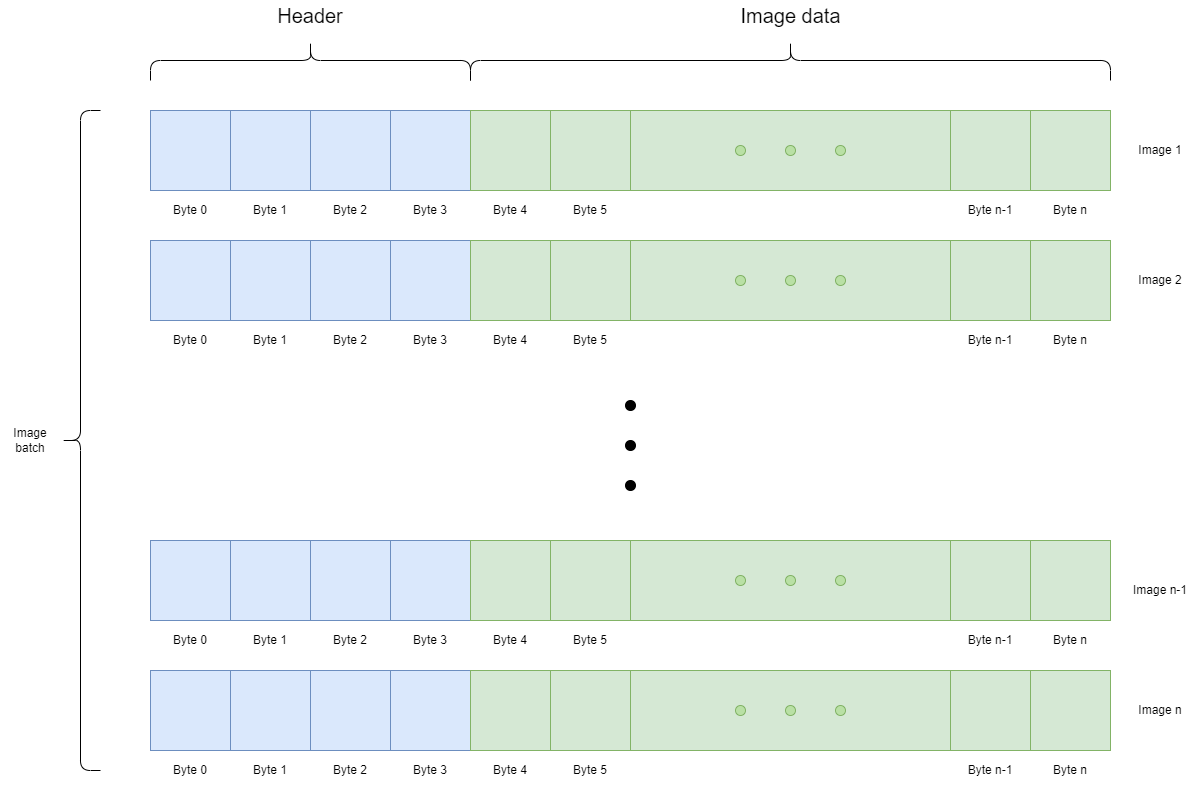

The diagram above was exported from draw.io. Its source (the exported page's mxGraphModel, read from the mxfile embedded in the PNG):
<mxGraphModel dx="2607" dy="1344" grid="1" gridSize="10" guides="1" tooltips="1" connect="1" arrows="1" fold="1" page="1" pageScale="1" pageWidth="1600" pageHeight="1000" math="0" shadow="0">
  <root>
    <mxCell id="0" />
    <mxCell id="1" parent="0" />
    <mxCell id="k-xSCueEx_zE615v-QJN-1" value="" style="rounded=0;whiteSpace=wrap;html=1;fillColor=#dae8fc;strokeColor=#6c8ebf;" vertex="1" parent="1">
      <mxGeometry x="320" y="130" width="80" height="80" as="geometry" />
    </mxCell>
    <mxCell id="k-xSCueEx_zE615v-QJN-2" value="" style="rounded=0;whiteSpace=wrap;html=1;fillColor=#dae8fc;strokeColor=#6c8ebf;" vertex="1" parent="1">
      <mxGeometry x="400" y="130" width="80" height="80" as="geometry" />
    </mxCell>
    <mxCell id="k-xSCueEx_zE615v-QJN-3" value="" style="rounded=0;whiteSpace=wrap;html=1;fillColor=#dae8fc;strokeColor=#6c8ebf;" vertex="1" parent="1">
      <mxGeometry x="480" y="130" width="80" height="80" as="geometry" />
    </mxCell>
    <mxCell id="k-xSCueEx_zE615v-QJN-4" value="" style="rounded=0;whiteSpace=wrap;html=1;fillColor=#dae8fc;strokeColor=#6c8ebf;" vertex="1" parent="1">
      <mxGeometry x="560" y="130" width="80" height="80" as="geometry" />
    </mxCell>
    <mxCell id="k-xSCueEx_zE615v-QJN-5" value="" style="rounded=0;whiteSpace=wrap;html=1;fillColor=#d5e8d4;strokeColor=#82b366;" vertex="1" parent="1">
      <mxGeometry x="640" y="130" width="80" height="80" as="geometry" />
    </mxCell>
    <mxCell id="k-xSCueEx_zE615v-QJN-6" value="" style="rounded=0;whiteSpace=wrap;html=1;fillColor=#d5e8d4;strokeColor=#82b366;" vertex="1" parent="1">
      <mxGeometry x="720" y="130" width="80" height="80" as="geometry" />
    </mxCell>
    <mxCell id="k-xSCueEx_zE615v-QJN-7" value="" style="rounded=0;whiteSpace=wrap;html=1;fillColor=#d5e8d4;strokeColor=#82b366;" vertex="1" parent="1">
      <mxGeometry x="800" y="130" width="320" height="80" as="geometry" />
    </mxCell>
    <mxCell id="k-xSCueEx_zE615v-QJN-8" value="" style="rounded=0;whiteSpace=wrap;html=1;fillColor=#d5e8d4;strokeColor=#82b366;" vertex="1" parent="1">
      <mxGeometry x="1120" y="130" width="80" height="80" as="geometry" />
    </mxCell>
    <mxCell id="k-xSCueEx_zE615v-QJN-9" value="" style="rounded=0;whiteSpace=wrap;html=1;fillColor=#d5e8d4;strokeColor=#82b366;" vertex="1" parent="1">
      <mxGeometry x="1200" y="130" width="80" height="80" as="geometry" />
    </mxCell>
    <mxCell id="k-xSCueEx_zE615v-QJN-10" value="" style="ellipse;whiteSpace=wrap;html=1;aspect=fixed;fillColor=#B9E0A5;strokeColor=#82b366;" vertex="1" parent="1">
      <mxGeometry x="905" y="165" width="10" height="10" as="geometry" />
    </mxCell>
    <mxCell id="k-xSCueEx_zE615v-QJN-11" value="" style="ellipse;whiteSpace=wrap;html=1;aspect=fixed;fillColor=#B9E0A5;strokeColor=#82b366;" vertex="1" parent="1">
      <mxGeometry x="955" y="165" width="10" height="10" as="geometry" />
    </mxCell>
    <mxCell id="k-xSCueEx_zE615v-QJN-12" value="" style="ellipse;whiteSpace=wrap;html=1;aspect=fixed;fillColor=#B9E0A5;strokeColor=#82b366;" vertex="1" parent="1">
      <mxGeometry x="1005" y="165" width="10" height="10" as="geometry" />
    </mxCell>
    <mxCell id="k-xSCueEx_zE615v-QJN-13" value="Byte 0" style="text;html=1;align=center;verticalAlign=middle;whiteSpace=wrap;rounded=0;" vertex="1" parent="1">
      <mxGeometry x="330" y="215" width="60" height="30" as="geometry" />
    </mxCell>
    <mxCell id="k-xSCueEx_zE615v-QJN-14" value="Byte 1" style="text;html=1;align=center;verticalAlign=middle;whiteSpace=wrap;rounded=0;" vertex="1" parent="1">
      <mxGeometry x="410" y="215" width="60" height="30" as="geometry" />
    </mxCell>
    <mxCell id="k-xSCueEx_zE615v-QJN-15" value="Byte 2" style="text;html=1;align=center;verticalAlign=middle;whiteSpace=wrap;rounded=0;" vertex="1" parent="1">
      <mxGeometry x="490" y="215" width="60" height="30" as="geometry" />
    </mxCell>
    <mxCell id="k-xSCueEx_zE615v-QJN-16" value="Byte 5" style="text;html=1;align=center;verticalAlign=middle;whiteSpace=wrap;rounded=0;" vertex="1" parent="1">
      <mxGeometry x="730" y="215" width="60" height="30" as="geometry" />
    </mxCell>
    <mxCell id="k-xSCueEx_zE615v-QJN-17" value="Byte 3" style="text;html=1;align=center;verticalAlign=middle;whiteSpace=wrap;rounded=0;" vertex="1" parent="1">
      <mxGeometry x="570" y="215" width="60" height="30" as="geometry" />
    </mxCell>
    <mxCell id="k-xSCueEx_zE615v-QJN-18" value="Byte 4" style="text;html=1;align=center;verticalAlign=middle;whiteSpace=wrap;rounded=0;" vertex="1" parent="1">
      <mxGeometry x="650" y="215" width="60" height="30" as="geometry" />
    </mxCell>
    <mxCell id="k-xSCueEx_zE615v-QJN-19" value="Byte n-1" style="text;html=1;align=center;verticalAlign=middle;whiteSpace=wrap;rounded=0;" vertex="1" parent="1">
      <mxGeometry x="1130" y="215" width="60" height="30" as="geometry" />
    </mxCell>
    <mxCell id="k-xSCueEx_zE615v-QJN-20" value="Byte n" style="text;html=1;align=center;verticalAlign=middle;whiteSpace=wrap;rounded=0;" vertex="1" parent="1">
      <mxGeometry x="1210" y="215" width="60" height="30" as="geometry" />
    </mxCell>
    <mxCell id="k-xSCueEx_zE615v-QJN-21" value="" style="shape=curlyBracket;whiteSpace=wrap;html=1;rounded=1;labelPosition=left;verticalLabelPosition=middle;align=right;verticalAlign=middle;rotation=90;" vertex="1" parent="1">
      <mxGeometry x="460" y="-80" width="40" height="320" as="geometry" />
    </mxCell>
    <mxCell id="k-xSCueEx_zE615v-QJN-22" value="" style="shape=curlyBracket;whiteSpace=wrap;html=1;rounded=1;labelPosition=left;verticalLabelPosition=middle;align=right;verticalAlign=middle;rotation=90;" vertex="1" parent="1">
      <mxGeometry x="940" y="-240" width="40" height="640" as="geometry" />
    </mxCell>
    <mxCell id="k-xSCueEx_zE615v-QJN-23" value="&lt;font style=&quot;font-size: 20px;&quot;&gt;Header&lt;/font&gt;" style="text;html=1;align=center;verticalAlign=middle;whiteSpace=wrap;rounded=0;" vertex="1" parent="1">
      <mxGeometry x="435" y="20" width="90" height="30" as="geometry" />
    </mxCell>
    <mxCell id="k-xSCueEx_zE615v-QJN-24" value="&lt;font style=&quot;font-size: 20px;&quot;&gt;Image data&lt;/font&gt;" style="text;html=1;align=center;verticalAlign=middle;whiteSpace=wrap;rounded=0;" vertex="1" parent="1">
      <mxGeometry x="902.5" y="20" width="115" height="30" as="geometry" />
    </mxCell>
    <mxCell id="k-xSCueEx_zE615v-QJN-25" value="" style="rounded=0;whiteSpace=wrap;html=1;fillColor=#dae8fc;strokeColor=#6c8ebf;" vertex="1" parent="1">
      <mxGeometry x="320" y="260" width="80" height="80" as="geometry" />
    </mxCell>
    <mxCell id="k-xSCueEx_zE615v-QJN-26" value="" style="rounded=0;whiteSpace=wrap;html=1;fillColor=#dae8fc;strokeColor=#6c8ebf;" vertex="1" parent="1">
      <mxGeometry x="400" y="260" width="80" height="80" as="geometry" />
    </mxCell>
    <mxCell id="k-xSCueEx_zE615v-QJN-27" value="" style="rounded=0;whiteSpace=wrap;html=1;fillColor=#dae8fc;strokeColor=#6c8ebf;" vertex="1" parent="1">
      <mxGeometry x="480" y="260" width="80" height="80" as="geometry" />
    </mxCell>
    <mxCell id="k-xSCueEx_zE615v-QJN-28" value="" style="rounded=0;whiteSpace=wrap;html=1;fillColor=#dae8fc;strokeColor=#6c8ebf;" vertex="1" parent="1">
      <mxGeometry x="560" y="260" width="80" height="80" as="geometry" />
    </mxCell>
    <mxCell id="k-xSCueEx_zE615v-QJN-29" value="" style="rounded=0;whiteSpace=wrap;html=1;fillColor=#d5e8d4;strokeColor=#82b366;" vertex="1" parent="1">
      <mxGeometry x="640" y="260" width="80" height="80" as="geometry" />
    </mxCell>
    <mxCell id="k-xSCueEx_zE615v-QJN-30" value="" style="rounded=0;whiteSpace=wrap;html=1;fillColor=#d5e8d4;strokeColor=#82b366;" vertex="1" parent="1">
      <mxGeometry x="720" y="260" width="80" height="80" as="geometry" />
    </mxCell>
    <mxCell id="k-xSCueEx_zE615v-QJN-31" value="" style="rounded=0;whiteSpace=wrap;html=1;fillColor=#d5e8d4;strokeColor=#82b366;" vertex="1" parent="1">
      <mxGeometry x="800" y="260" width="320" height="80" as="geometry" />
    </mxCell>
    <mxCell id="k-xSCueEx_zE615v-QJN-32" value="" style="rounded=0;whiteSpace=wrap;html=1;fillColor=#d5e8d4;strokeColor=#82b366;" vertex="1" parent="1">
      <mxGeometry x="1120" y="260" width="80" height="80" as="geometry" />
    </mxCell>
    <mxCell id="k-xSCueEx_zE615v-QJN-33" value="" style="rounded=0;whiteSpace=wrap;html=1;fillColor=#d5e8d4;strokeColor=#82b366;" vertex="1" parent="1">
      <mxGeometry x="1200" y="260" width="80" height="80" as="geometry" />
    </mxCell>
    <mxCell id="k-xSCueEx_zE615v-QJN-34" value="" style="ellipse;whiteSpace=wrap;html=1;aspect=fixed;fillColor=#B9E0A5;strokeColor=#82b366;" vertex="1" parent="1">
      <mxGeometry x="905" y="295" width="10" height="10" as="geometry" />
    </mxCell>
    <mxCell id="k-xSCueEx_zE615v-QJN-35" value="" style="ellipse;whiteSpace=wrap;html=1;aspect=fixed;fillColor=#B9E0A5;strokeColor=#82b366;" vertex="1" parent="1">
      <mxGeometry x="955" y="295" width="10" height="10" as="geometry" />
    </mxCell>
    <mxCell id="k-xSCueEx_zE615v-QJN-36" value="" style="ellipse;whiteSpace=wrap;html=1;aspect=fixed;fillColor=#B9E0A5;strokeColor=#82b366;" vertex="1" parent="1">
      <mxGeometry x="1005" y="295" width="10" height="10" as="geometry" />
    </mxCell>
    <mxCell id="k-xSCueEx_zE615v-QJN-37" value="Byte 0" style="text;html=1;align=center;verticalAlign=middle;whiteSpace=wrap;rounded=0;" vertex="1" parent="1">
      <mxGeometry x="330" y="345" width="60" height="30" as="geometry" />
    </mxCell>
    <mxCell id="k-xSCueEx_zE615v-QJN-38" value="Byte 1" style="text;html=1;align=center;verticalAlign=middle;whiteSpace=wrap;rounded=0;" vertex="1" parent="1">
      <mxGeometry x="410" y="345" width="60" height="30" as="geometry" />
    </mxCell>
    <mxCell id="k-xSCueEx_zE615v-QJN-39" value="Byte 2" style="text;html=1;align=center;verticalAlign=middle;whiteSpace=wrap;rounded=0;" vertex="1" parent="1">
      <mxGeometry x="490" y="345" width="60" height="30" as="geometry" />
    </mxCell>
    <mxCell id="k-xSCueEx_zE615v-QJN-40" value="Byte 5" style="text;html=1;align=center;verticalAlign=middle;whiteSpace=wrap;rounded=0;" vertex="1" parent="1">
      <mxGeometry x="730" y="345" width="60" height="30" as="geometry" />
    </mxCell>
    <mxCell id="k-xSCueEx_zE615v-QJN-41" value="Byte 3" style="text;html=1;align=center;verticalAlign=middle;whiteSpace=wrap;rounded=0;" vertex="1" parent="1">
      <mxGeometry x="570" y="345" width="60" height="30" as="geometry" />
    </mxCell>
    <mxCell id="k-xSCueEx_zE615v-QJN-42" value="Byte 4" style="text;html=1;align=center;verticalAlign=middle;whiteSpace=wrap;rounded=0;" vertex="1" parent="1">
      <mxGeometry x="650" y="345" width="60" height="30" as="geometry" />
    </mxCell>
    <mxCell id="k-xSCueEx_zE615v-QJN-43" value="Byte n-1" style="text;html=1;align=center;verticalAlign=middle;whiteSpace=wrap;rounded=0;" vertex="1" parent="1">
      <mxGeometry x="1130" y="345" width="60" height="30" as="geometry" />
    </mxCell>
    <mxCell id="k-xSCueEx_zE615v-QJN-44" value="Byte n" style="text;html=1;align=center;verticalAlign=middle;whiteSpace=wrap;rounded=0;" vertex="1" parent="1">
      <mxGeometry x="1210" y="345" width="60" height="30" as="geometry" />
    </mxCell>
    <mxCell id="k-xSCueEx_zE615v-QJN-45" value="" style="rounded=0;whiteSpace=wrap;html=1;fillColor=#dae8fc;strokeColor=#6c8ebf;" vertex="1" parent="1">
      <mxGeometry x="320" y="560" width="80" height="80" as="geometry" />
    </mxCell>
    <mxCell id="k-xSCueEx_zE615v-QJN-46" value="" style="rounded=0;whiteSpace=wrap;html=1;fillColor=#dae8fc;strokeColor=#6c8ebf;" vertex="1" parent="1">
      <mxGeometry x="400" y="560" width="80" height="80" as="geometry" />
    </mxCell>
    <mxCell id="k-xSCueEx_zE615v-QJN-47" value="" style="rounded=0;whiteSpace=wrap;html=1;fillColor=#dae8fc;strokeColor=#6c8ebf;" vertex="1" parent="1">
      <mxGeometry x="480" y="560" width="80" height="80" as="geometry" />
    </mxCell>
    <mxCell id="k-xSCueEx_zE615v-QJN-48" value="" style="rounded=0;whiteSpace=wrap;html=1;fillColor=#dae8fc;strokeColor=#6c8ebf;" vertex="1" parent="1">
      <mxGeometry x="560" y="560" width="80" height="80" as="geometry" />
    </mxCell>
    <mxCell id="k-xSCueEx_zE615v-QJN-49" value="" style="rounded=0;whiteSpace=wrap;html=1;fillColor=#d5e8d4;strokeColor=#82b366;" vertex="1" parent="1">
      <mxGeometry x="640" y="560" width="80" height="80" as="geometry" />
    </mxCell>
    <mxCell id="k-xSCueEx_zE615v-QJN-50" value="" style="rounded=0;whiteSpace=wrap;html=1;fillColor=#d5e8d4;strokeColor=#82b366;" vertex="1" parent="1">
      <mxGeometry x="720" y="560" width="80" height="80" as="geometry" />
    </mxCell>
    <mxCell id="k-xSCueEx_zE615v-QJN-51" value="" style="rounded=0;whiteSpace=wrap;html=1;fillColor=#d5e8d4;strokeColor=#82b366;" vertex="1" parent="1">
      <mxGeometry x="800" y="560" width="320" height="80" as="geometry" />
    </mxCell>
    <mxCell id="k-xSCueEx_zE615v-QJN-52" value="" style="rounded=0;whiteSpace=wrap;html=1;fillColor=#d5e8d4;strokeColor=#82b366;" vertex="1" parent="1">
      <mxGeometry x="1120" y="560" width="80" height="80" as="geometry" />
    </mxCell>
    <mxCell id="k-xSCueEx_zE615v-QJN-53" value="" style="rounded=0;whiteSpace=wrap;html=1;fillColor=#d5e8d4;strokeColor=#82b366;" vertex="1" parent="1">
      <mxGeometry x="1200" y="560" width="80" height="80" as="geometry" />
    </mxCell>
    <mxCell id="k-xSCueEx_zE615v-QJN-54" value="" style="ellipse;whiteSpace=wrap;html=1;aspect=fixed;fillColor=#B9E0A5;strokeColor=#82b366;" vertex="1" parent="1">
      <mxGeometry x="905" y="595" width="10" height="10" as="geometry" />
    </mxCell>
    <mxCell id="k-xSCueEx_zE615v-QJN-55" value="" style="ellipse;whiteSpace=wrap;html=1;aspect=fixed;fillColor=#B9E0A5;strokeColor=#82b366;" vertex="1" parent="1">
      <mxGeometry x="955" y="595" width="10" height="10" as="geometry" />
    </mxCell>
    <mxCell id="k-xSCueEx_zE615v-QJN-56" value="" style="ellipse;whiteSpace=wrap;html=1;aspect=fixed;fillColor=#B9E0A5;strokeColor=#82b366;" vertex="1" parent="1">
      <mxGeometry x="1005" y="595" width="10" height="10" as="geometry" />
    </mxCell>
    <mxCell id="k-xSCueEx_zE615v-QJN-57" value="Byte 0" style="text;html=1;align=center;verticalAlign=middle;whiteSpace=wrap;rounded=0;" vertex="1" parent="1">
      <mxGeometry x="330" y="645" width="60" height="30" as="geometry" />
    </mxCell>
    <mxCell id="k-xSCueEx_zE615v-QJN-58" value="Byte 1" style="text;html=1;align=center;verticalAlign=middle;whiteSpace=wrap;rounded=0;" vertex="1" parent="1">
      <mxGeometry x="410" y="645" width="60" height="30" as="geometry" />
    </mxCell>
    <mxCell id="k-xSCueEx_zE615v-QJN-59" value="Byte 2" style="text;html=1;align=center;verticalAlign=middle;whiteSpace=wrap;rounded=0;" vertex="1" parent="1">
      <mxGeometry x="490" y="645" width="60" height="30" as="geometry" />
    </mxCell>
    <mxCell id="k-xSCueEx_zE615v-QJN-60" value="Byte 5" style="text;html=1;align=center;verticalAlign=middle;whiteSpace=wrap;rounded=0;" vertex="1" parent="1">
      <mxGeometry x="730" y="645" width="60" height="30" as="geometry" />
    </mxCell>
    <mxCell id="k-xSCueEx_zE615v-QJN-61" value="Byte 3" style="text;html=1;align=center;verticalAlign=middle;whiteSpace=wrap;rounded=0;" vertex="1" parent="1">
      <mxGeometry x="570" y="645" width="60" height="30" as="geometry" />
    </mxCell>
    <mxCell id="k-xSCueEx_zE615v-QJN-62" value="Byte 4" style="text;html=1;align=center;verticalAlign=middle;whiteSpace=wrap;rounded=0;" vertex="1" parent="1">
      <mxGeometry x="650" y="645" width="60" height="30" as="geometry" />
    </mxCell>
    <mxCell id="k-xSCueEx_zE615v-QJN-63" value="Byte n-1" style="text;html=1;align=center;verticalAlign=middle;whiteSpace=wrap;rounded=0;" vertex="1" parent="1">
      <mxGeometry x="1130" y="645" width="60" height="30" as="geometry" />
    </mxCell>
    <mxCell id="k-xSCueEx_zE615v-QJN-64" value="Byte n" style="text;html=1;align=center;verticalAlign=middle;whiteSpace=wrap;rounded=0;" vertex="1" parent="1">
      <mxGeometry x="1210" y="645" width="60" height="30" as="geometry" />
    </mxCell>
    <mxCell id="k-xSCueEx_zE615v-QJN-129" value="" style="rounded=0;whiteSpace=wrap;html=1;fillColor=#dae8fc;strokeColor=#6c8ebf;" vertex="1" parent="1">
      <mxGeometry x="320" y="690" width="80" height="80" as="geometry" />
    </mxCell>
    <mxCell id="k-xSCueEx_zE615v-QJN-130" value="" style="rounded=0;whiteSpace=wrap;html=1;fillColor=#dae8fc;strokeColor=#6c8ebf;" vertex="1" parent="1">
      <mxGeometry x="400" y="690" width="80" height="80" as="geometry" />
    </mxCell>
    <mxCell id="k-xSCueEx_zE615v-QJN-131" value="" style="rounded=0;whiteSpace=wrap;html=1;fillColor=#dae8fc;strokeColor=#6c8ebf;" vertex="1" parent="1">
      <mxGeometry x="480" y="690" width="80" height="80" as="geometry" />
    </mxCell>
    <mxCell id="k-xSCueEx_zE615v-QJN-132" value="" style="rounded=0;whiteSpace=wrap;html=1;fillColor=#dae8fc;strokeColor=#6c8ebf;" vertex="1" parent="1">
      <mxGeometry x="560" y="690" width="80" height="80" as="geometry" />
    </mxCell>
    <mxCell id="k-xSCueEx_zE615v-QJN-133" value="" style="rounded=0;whiteSpace=wrap;html=1;fillColor=#d5e8d4;strokeColor=#82b366;" vertex="1" parent="1">
      <mxGeometry x="640" y="690" width="80" height="80" as="geometry" />
    </mxCell>
    <mxCell id="k-xSCueEx_zE615v-QJN-134" value="" style="rounded=0;whiteSpace=wrap;html=1;fillColor=#d5e8d4;strokeColor=#82b366;" vertex="1" parent="1">
      <mxGeometry x="720" y="690" width="80" height="80" as="geometry" />
    </mxCell>
    <mxCell id="k-xSCueEx_zE615v-QJN-135" value="" style="rounded=0;whiteSpace=wrap;html=1;fillColor=#d5e8d4;strokeColor=#82b366;" vertex="1" parent="1">
      <mxGeometry x="800" y="690" width="320" height="80" as="geometry" />
    </mxCell>
    <mxCell id="k-xSCueEx_zE615v-QJN-136" value="" style="rounded=0;whiteSpace=wrap;html=1;fillColor=#d5e8d4;strokeColor=#82b366;" vertex="1" parent="1">
      <mxGeometry x="1120" y="690" width="80" height="80" as="geometry" />
    </mxCell>
    <mxCell id="k-xSCueEx_zE615v-QJN-137" value="" style="rounded=0;whiteSpace=wrap;html=1;fillColor=#d5e8d4;strokeColor=#82b366;" vertex="1" parent="1">
      <mxGeometry x="1200" y="690" width="80" height="80" as="geometry" />
    </mxCell>
    <mxCell id="k-xSCueEx_zE615v-QJN-138" value="" style="ellipse;whiteSpace=wrap;html=1;aspect=fixed;fillColor=#B9E0A5;strokeColor=#82b366;" vertex="1" parent="1">
      <mxGeometry x="905" y="725" width="10" height="10" as="geometry" />
    </mxCell>
    <mxCell id="k-xSCueEx_zE615v-QJN-139" value="" style="ellipse;whiteSpace=wrap;html=1;aspect=fixed;fillColor=#B9E0A5;strokeColor=#82b366;" vertex="1" parent="1">
      <mxGeometry x="955" y="725" width="10" height="10" as="geometry" />
    </mxCell>
    <mxCell id="k-xSCueEx_zE615v-QJN-140" value="" style="ellipse;whiteSpace=wrap;html=1;aspect=fixed;fillColor=#B9E0A5;strokeColor=#82b366;" vertex="1" parent="1">
      <mxGeometry x="1005" y="725" width="10" height="10" as="geometry" />
    </mxCell>
    <mxCell id="k-xSCueEx_zE615v-QJN-141" value="Byte 0" style="text;html=1;align=center;verticalAlign=middle;whiteSpace=wrap;rounded=0;" vertex="1" parent="1">
      <mxGeometry x="330" y="775" width="60" height="30" as="geometry" />
    </mxCell>
    <mxCell id="k-xSCueEx_zE615v-QJN-142" value="Byte 1" style="text;html=1;align=center;verticalAlign=middle;whiteSpace=wrap;rounded=0;" vertex="1" parent="1">
      <mxGeometry x="410" y="775" width="60" height="30" as="geometry" />
    </mxCell>
    <mxCell id="k-xSCueEx_zE615v-QJN-143" value="Byte 2" style="text;html=1;align=center;verticalAlign=middle;whiteSpace=wrap;rounded=0;" vertex="1" parent="1">
      <mxGeometry x="490" y="775" width="60" height="30" as="geometry" />
    </mxCell>
    <mxCell id="k-xSCueEx_zE615v-QJN-144" value="Byte 5" style="text;html=1;align=center;verticalAlign=middle;whiteSpace=wrap;rounded=0;" vertex="1" parent="1">
      <mxGeometry x="730" y="775" width="60" height="30" as="geometry" />
    </mxCell>
    <mxCell id="k-xSCueEx_zE615v-QJN-145" value="Byte 3" style="text;html=1;align=center;verticalAlign=middle;whiteSpace=wrap;rounded=0;" vertex="1" parent="1">
      <mxGeometry x="570" y="775" width="60" height="30" as="geometry" />
    </mxCell>
    <mxCell id="k-xSCueEx_zE615v-QJN-146" value="Byte 4" style="text;html=1;align=center;verticalAlign=middle;whiteSpace=wrap;rounded=0;" vertex="1" parent="1">
      <mxGeometry x="650" y="775" width="60" height="30" as="geometry" />
    </mxCell>
    <mxCell id="k-xSCueEx_zE615v-QJN-147" value="Byte n-1" style="text;html=1;align=center;verticalAlign=middle;whiteSpace=wrap;rounded=0;" vertex="1" parent="1">
      <mxGeometry x="1130" y="775" width="60" height="30" as="geometry" />
    </mxCell>
    <mxCell id="k-xSCueEx_zE615v-QJN-148" value="Byte n" style="text;html=1;align=center;verticalAlign=middle;whiteSpace=wrap;rounded=0;" vertex="1" parent="1">
      <mxGeometry x="1210" y="775" width="60" height="30" as="geometry" />
    </mxCell>
    <mxCell id="k-xSCueEx_zE615v-QJN-149" value="" style="ellipse;whiteSpace=wrap;html=1;aspect=fixed;fillColor=#000000;" vertex="1" parent="1">
      <mxGeometry x="795" y="420" width="10" height="10" as="geometry" />
    </mxCell>
    <mxCell id="k-xSCueEx_zE615v-QJN-150" value="" style="ellipse;whiteSpace=wrap;html=1;aspect=fixed;fillColor=#000000;" vertex="1" parent="1">
      <mxGeometry x="795" y="460" width="10" height="10" as="geometry" />
    </mxCell>
    <mxCell id="k-xSCueEx_zE615v-QJN-151" value="" style="ellipse;whiteSpace=wrap;html=1;aspect=fixed;fillColor=#000000;" vertex="1" parent="1">
      <mxGeometry x="795" y="500" width="10" height="10" as="geometry" />
    </mxCell>
    <mxCell id="k-xSCueEx_zE615v-QJN-152" value="" style="shape=curlyBracket;whiteSpace=wrap;html=1;rounded=1;labelPosition=left;verticalLabelPosition=middle;align=right;verticalAlign=middle;rotation=0;" vertex="1" parent="1">
      <mxGeometry x="230" y="130" width="40" height="660" as="geometry" />
    </mxCell>
    <mxCell id="k-xSCueEx_zE615v-QJN-154" value="Image batch" style="text;html=1;align=center;verticalAlign=middle;whiteSpace=wrap;rounded=0;strokeWidth=20;" vertex="1" parent="1">
      <mxGeometry x="170" y="445" width="60" height="30" as="geometry" />
    </mxCell>
    <mxCell id="k-xSCueEx_zE615v-QJN-156" value="Image 1" style="text;html=1;align=center;verticalAlign=middle;whiteSpace=wrap;rounded=0;" vertex="1" parent="1">
      <mxGeometry x="1300" y="155" width="60" height="30" as="geometry" />
    </mxCell>
    <mxCell id="k-xSCueEx_zE615v-QJN-157" value="Image 2" style="text;html=1;align=center;verticalAlign=middle;whiteSpace=wrap;rounded=0;" vertex="1" parent="1">
      <mxGeometry x="1300" y="285" width="60" height="30" as="geometry" />
    </mxCell>
    <mxCell id="k-xSCueEx_zE615v-QJN-158" value="Image n" style="text;html=1;align=center;verticalAlign=middle;whiteSpace=wrap;rounded=0;" vertex="1" parent="1">
      <mxGeometry x="1300" y="715" width="60" height="30" as="geometry" />
    </mxCell>
    <mxCell id="k-xSCueEx_zE615v-QJN-160" value="Image n-1" style="text;html=1;align=center;verticalAlign=middle;whiteSpace=wrap;rounded=0;" vertex="1" parent="1">
      <mxGeometry x="1300" y="595" width="60" height="30" as="geometry" />
    </mxCell>
  </root>
</mxGraphModel>